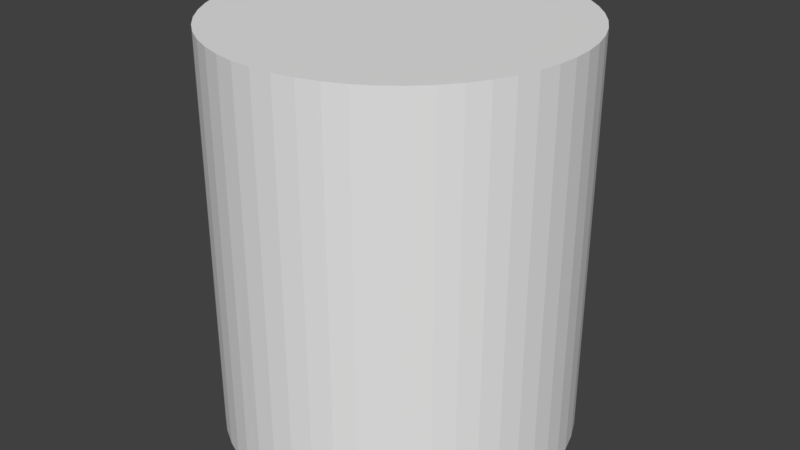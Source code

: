 # Source: ButtonInnerMesh.blend  (saved by Blender 2.79.0; exported with 4.5.12 LTS)
import bpy
from mathutils import Matrix  # noqa: F401  (used for matrix-valued properties, if any)

bpy.ops.wm.read_factory_settings(use_empty=True)
scene = bpy.context.scene
scene.name = 'Scene'

# ---- collections
col_collection_1 = bpy.data.collections.new('Collection 1'); scene.collection.children.link(col_collection_1)

# ---- world
world_world = bpy.data.worlds.new('World'); scene.world = world_world
world_world.color = (0.05088, 0.05088, 0.05088)
world_world.use_sun_shadow = False
world_world.sun_shadow_jitter_overblur = 0.0
world_world.cycles.sampling_method = 'MANUAL'

# ---- meshes
me_v2_knob = bpy.data.meshes.new('V2 knob')
me_v2_knob.from_pydata([(4.209, -5.113, 3.336), (4.808, -4.643, 9.336), (4.209, -5.113, 9.336), (4.808, -4.643, 3.336), (5.816, -3.505, 9.336), (5.347, -4.105, 3.336), (5.816, -3.506, 3.336), (5.347, -4.104, 9.336), (-0.8827, 6.199, 3.335), (-1.61, 5.973, 9.335), (-0.8827, 6.2, 9.335), (-1.61, 5.973, 3.335), (1.387, -6.183, 9.336), (2.136, -6.046, 3.336), (2.136, -6.046, 9.336), (1.387, -6.183, 3.336), (-0.1337, -6.183, 9.336), (0.6265, -6.229, 3.336), (0.6265, -6.229, 9.336), (-0.1337, -6.183, 3.336), (-2.956, -5.113, 3.336), (-2.304, -5.506, 9.336), (-2.956, -5.113, 9.336), (-2.304, -5.507, 3.336), (3.557, -5.507, 3.336), (3.557, -5.506, 9.336), (-4.094, 4.258, 3.336), (-3.555, 4.797, 9.335), (-3.555, 4.797, 3.335), (-4.094, 4.259, 9.336), (0.6265, 6.383, 9.335), (-0.1337, 6.337, 3.335), (-0.1337, 6.337, 9.335), (0.6265, 6.383, 3.335), (4.209, 5.266, 3.335), (3.557, 5.661, 9.335), (4.209, 5.267, 9.335), (3.557, 5.66, 3.335), (6.21, -2.853, 9.336), (6.523, -2.159, 3.336), (6.523, -2.159, 9.336), (6.21, -2.854, 3.336), (1.416, -3.128, 5.356), (1.126, 3.353, 5.355), (1.126, -3.2, 5.356), (1.416, 3.281, 5.355), (1.797, 3.163, 5.355), (1.797, -3.01, 5.356), (2.16, -2.846, 5.356), (2.16, 2.999, 5.355), (2.501, 2.793, 5.355), (2.501, -2.64, 5.356), (2.815, -2.394, 5.356), (2.815, 2.547, 5.355), (3.097, -2.112, 5.356), (3.097, 2.265, 5.355), (3.343, -1.798, 5.356), (3.343, 1.951, 5.355), (3.549, -1.457, 5.356), (3.549, 1.61, 5.355), (3.713, -1.094, 5.356), (3.713, 1.247, 5.355), (3.831, -0.7133, 5.356), (3.831, 0.8664, 5.355), (3.903, -0.3213, 5.355), (3.903, 0.4744, 5.355), (3.927, 0.07651, 5.355), (1.126, -4.923, 5.356), (0.1265, -3.2, 5.356), (0.1265, -4.923, 5.356), (0.1265, 3.353, 5.355), (0.1265, 5.077, 5.355), (1.126, 5.077, 5.355), (-2.65, -0.3213, 5.355), (-2.65, 0.4744, 5.355), (-2.674, 0.07651, 5.355), (-2.578, -0.7133, 5.356), (-2.578, 0.8664, 5.355), (-2.46, -1.094, 5.356), (-2.46, 1.247, 5.355), (-2.296, -1.457, 5.356), (-2.296, 1.61, 5.355), (-2.09, -1.798, 5.356), (-2.09, 1.951, 5.355), (-1.844, -2.112, 5.356), (-1.844, 2.265, 5.355), (-1.562, -2.394, 5.356), (-1.562, 2.547, 5.355), (-1.248, -2.64, 5.356), (-1.248, 2.793, 5.355), (-0.9074, -2.846, 5.356), (-0.9074, 2.999, 5.355), (-0.5439, 3.163, 5.355), (-0.5439, -3.01, 5.356), (-0.1634, -3.128, 5.356), (-0.1634, 3.281, 5.355), (-5.27, 2.313, 3.336), (-4.957, 3.008, 9.336), (-4.957, 3.007, 3.336), (-5.27, 2.313, 9.336), (-4.563, 3.659, 9.336), (-4.563, 3.659, 3.336), (5.816, 3.659, 9.336), (5.347, 4.258, 3.336), (5.347, 4.259, 9.336), (5.816, 3.659, 3.336), (6.21, 3.008, 9.336), (6.21, 3.007, 3.336), (6.523, 2.313, 3.336), (6.523, 2.313, 9.336), (6.749, 1.586, 3.336), (6.749, 1.586, 9.336), (-1.61, -5.82, 3.336), (-0.8827, -6.046, 9.336), (-1.61, -5.819, 9.336), (-0.8827, -6.046, 3.336), (-5.496, 1.586, 3.336), (-5.496, 1.586, 9.336), (6.887, 0.8368, 3.336), (6.887, 0.8373, 9.336), (-3.555, -4.643, 9.336), (-3.555, -4.643, 3.336), (-4.094, -4.105, 3.336), (-4.563, -3.505, 9.336), (-4.563, -3.506, 3.336), (-4.094, -4.104, 9.336), (6.932, 0.07722, 9.336), (6.932, 0.07667, 3.336), (6.887, -0.6829, 9.336), (6.887, -0.6834, 3.336), (1.387, 6.337, 3.335), (1.387, 6.337, 9.335), (4.808, 4.797, 3.335), (4.808, 4.797, 9.335), (-5.634, -0.6834, 3.336), (-5.68, 0.07722, 9.336), (-5.68, 0.07667, 3.336), (-5.634, -0.6829, 9.336), (6.749, -1.432, 9.336), (6.749, -1.432, 3.336), (-2.304, 5.66, 3.335), (-2.956, 5.267, 9.335), (-2.304, 5.661, 9.335), (-2.956, 5.266, 3.335), (2.863, 5.973, 3.335), (2.136, 6.2, 9.335), (2.863, 5.973, 9.335), (2.136, 6.199, 3.335), (-5.634, 0.8373, 9.336), (-5.634, 0.8368, 3.336), (2.863, -5.819, 9.336), (2.863, -5.82, 3.336), (-4.957, -2.854, 3.336), (-5.27, -2.159, 9.336), (-5.27, -2.159, 3.336), (-4.957, -2.853, 9.336), (-5.496, -1.432, 3.336), (-5.496, -1.432, 9.336), (0.1265, -4.923, 9.336), (1.126, -4.923, 9.336), (1.126, -3.199, 9.336), (1.416, -3.127, 9.336), (1.797, -3.009, 9.336), (2.16, -2.845, 9.336), (2.501, -2.639, 9.336), (2.815, -2.393, 9.336), (3.097, -2.111, 9.336), (3.343, -1.798, 9.336), (3.549, -1.457, 9.336), (3.713, -1.093, 9.336), (3.831, -0.7127, 9.336), (3.903, -0.3206, 9.336), (3.927, 0.07722, 9.336), (1.416, 3.282, 9.336), (1.126, 5.077, 9.335), (1.126, 3.354, 9.336), (1.797, 3.163, 9.336), (2.16, 3.0, 9.336), (2.501, 2.794, 9.336), (2.815, 2.548, 9.336), (3.097, 2.266, 9.336), (3.343, 1.952, 9.336), (3.549, 1.611, 9.336), (3.713, 1.248, 9.336), (3.831, 0.8671, 9.336), (3.903, 0.475, 9.336), (-2.674, 0.07722, 9.336), (-2.65, 0.475, 9.336), (-2.578, 0.8671, 9.336), (-2.46, 1.248, 9.336), (-2.296, 1.611, 9.336), (-2.09, 1.952, 9.336), (-1.844, 2.266, 9.336), (-1.562, 2.548, 9.336), (-1.248, 2.794, 9.336), (-0.9074, 3.0, 9.336), (-0.5439, 3.163, 9.336), (-0.1634, 3.282, 9.336), (0.1265, 3.354, 9.336), (0.1265, 5.077, 9.335), (-2.65, -0.3206, 9.336), (-2.578, -0.7127, 9.336), (-2.46, -1.093, 9.336), (-2.296, -1.457, 9.336), (-2.09, -1.798, 9.336), (-1.844, -2.111, 9.336), (-1.562, -2.393, 9.336), (-1.248, -2.639, 9.336), (-0.9074, -2.845, 9.336), (-0.5439, -3.009, 9.336), (-0.1634, -3.127, 9.336), (0.1265, -3.199, 9.336), (-4.563, 3.66, 13.13), (-4.563, -3.505, 13.13), (-2.956, -5.112, 13.13), (-2.674, 0.07755, 13.13), (-5.634, 0.8377, 13.13), (-5.496, -1.432, 13.13), (2.863, 5.974, 13.13), (3.097, 2.266, 13.13), (-4.094, -4.104, 13.13), (-0.1634, -3.127, 13.13), (0.1265, -3.199, 13.13), (-0.1337, -6.183, 13.13), (0.6265, -6.228, 13.13), (-0.9074, -2.845, 13.13), (-0.5439, -3.009, 13.13), (5.347, -4.104, 13.13), (4.808, 4.798, 13.13), (0.6265, 6.384, 13.13), (0.1265, 5.078, 13.13), (-1.248, -2.639, 13.13), (-2.304, -5.506, 13.13), (2.16, -2.845, 13.13), (2.501, -2.639, 13.13), (-1.562, -2.393, 13.13), (2.815, -2.393, 13.13), (2.136, -6.045, 13.13), (2.863, -5.819, 13.13), (1.387, -6.183, 13.13), (-0.1337, 6.338, 13.13), (3.097, -2.111, 13.13), (3.343, -1.797, 13.13), (6.523, 2.314, 13.13), (6.749, -1.432, 13.13), (0.1265, 3.354, 13.13), (3.927, 0.07755, 13.13), (3.903, 0.4754, 13.13), (4.808, -4.643, 13.13), (4.209, 5.267, 13.13), (-0.1634, 3.282, 13.13), (-5.496, 1.587, 13.13), (-5.634, -0.6826, 13.13), (-2.65, -0.3203, 13.13), (-2.578, -0.7123, 13.13), (4.209, -5.112, 13.13), (6.749, 1.587, 13.13), (-2.956, 5.267, 13.13), (-2.304, 5.661, 13.13), (-5.68, 0.07755, 13.13), (-2.46, -1.093, 13.13), (0.1265, -4.922, 13.13), (-4.957, 3.008, 13.13), (-2.09, -1.797, 13.13), (-1.844, -2.111, 13.13), (-5.27, 2.314, 13.13), (-5.27, -2.159, 13.13), (-4.957, -2.853, 13.13), (1.126, -4.922, 13.13), (-2.296, -1.456, 13.13), (-0.5439, 3.164, 13.13), (-1.61, -5.819, 13.13), (5.816, -3.505, 13.13), (1.797, -3.009, 13.13), (2.815, 2.548, 13.13), (-3.555, 4.798, 13.13), (-4.094, 4.259, 13.13), (3.343, 1.952, 13.13), (1.416, -3.127, 13.13), (-0.8827, -6.045, 13.13), (3.549, 1.611, 13.13), (3.713, 1.248, 13.13), (3.557, -5.506, 13.13), (1.126, 5.078, 13.13), (3.557, 5.661, 13.13), (-1.61, 5.974, 13.13), (-0.8827, 6.2, 13.13), (1.126, -3.199, 13.13), (6.887, 0.8377, 13.13), (1.387, 6.338, 13.13), (2.136, 6.2, 13.13), (1.416, 3.282, 13.13), (-2.65, 0.4754, 13.13), (6.523, -2.159, 13.13), (-2.578, 0.8674, 13.13), (-2.46, 1.248, 13.13), (-2.296, 1.611, 13.13), (-2.09, 1.952, 13.13), (-1.844, 2.266, 13.13), (3.831, 0.8674, 13.13), (-1.562, 2.548, 13.13), (-0.9074, 3.0, 13.13), (-1.248, 2.794, 13.13), (6.21, 3.008, 13.13), (6.887, -0.6826, 13.13), (2.501, 2.794, 13.13), (-3.555, -4.643, 13.13), (2.16, 3.0, 13.13), (3.831, -0.7123, 13.13), (3.903, -0.3203, 13.13), (6.932, 0.07755, 13.13), (1.797, 3.164, 13.13), (3.713, -1.093, 13.13), (6.21, -2.853, 13.13), (5.347, 4.259, 13.13), (5.816, 3.66, 13.13), (3.549, -1.456, 13.13), (-4.563, 3.66, 17.78), (-4.563, -3.504, 17.78), (-2.956, -5.112, 17.78), (-2.674, 0.07796, 17.78), (-5.634, 0.8381, 17.78), (-5.496, -1.431, 17.78), (2.863, 5.974, 17.78), (3.097, 2.267, 17.78), (-4.094, -4.104, 17.78), (-0.1634, -3.127, 17.78), (0.1265, -3.199, 17.78), (-0.1337, -6.182, 17.78), (0.6265, -6.228, 17.78), (-0.9074, -2.845, 17.78), (-0.5439, -3.008, 17.78), (5.347, -4.104, 17.78), (4.808, 4.798, 17.78), (0.6265, 6.384, 17.78), (0.1265, 5.078, 17.78), (-1.248, -2.638, 17.78), (-2.304, -5.506, 17.78), (2.16, -2.845, 17.78), (2.501, -2.638, 17.78), (-1.562, -2.393, 17.78), (2.815, -2.393, 17.78), (2.136, -6.045, 17.78), (2.863, -5.818, 17.78), (1.387, -6.182, 17.78), (-0.1337, 6.338, 17.78), (3.097, -2.111, 17.78), (3.343, -1.797, 17.78), (6.523, 2.314, 17.78), (6.749, -1.431, 17.78), (0.1265, 3.354, 17.78), (3.927, 0.07796, 17.78), (3.903, 0.4758, 17.78), (4.808, -4.642, 17.78), (4.209, 5.268, 17.78), (-0.1634, 3.283, 17.78), (-5.496, 1.587, 17.78), (-5.634, -0.6821, 17.78), (-2.65, -0.3199, 17.78), (-2.578, -0.7119, 17.78), (4.209, -5.112, 17.78), (6.749, 1.587, 17.78), (-2.956, 5.268, 17.78), (-2.304, 5.662, 17.78), (-5.68, 0.07796, 17.78), (-2.46, -1.092, 17.78), (0.1265, -4.922, 17.78), (-4.957, 3.009, 17.78), (-2.09, -1.797, 17.78), (-1.844, -2.111, 17.78), (-5.27, 2.314, 17.78), (-5.27, -2.158, 17.78), (-4.957, -2.853, 17.78), (1.126, -4.922, 17.78), (-2.296, -1.456, 17.78), (-0.5439, 3.164, 17.78), (-1.61, -5.818, 17.78), (5.816, -3.504, 17.78), (1.797, -3.008, 17.78), (2.815, 2.548, 17.78), (-3.555, 4.798, 17.78), (-4.094, 4.26, 17.78), (3.343, 1.953, 17.78), (1.416, -3.127, 17.78), (-0.8827, -6.045, 17.78), (3.549, 1.612, 17.78), (3.713, 1.248, 17.78), (3.557, -5.506, 17.78), (1.126, 5.078, 17.78), (3.557, 5.662, 17.78), (-1.61, 5.974, 17.78), (-0.8827, 6.201, 17.78), (1.126, -3.199, 17.78), (6.887, 0.8381, 17.78), (1.387, 6.338, 17.78), (2.136, 6.201, 17.78), (1.416, 3.283, 17.78), (-2.65, 0.4758, 17.78), (6.523, -2.158, 17.78), (-2.578, 0.8678, 17.78), (-2.46, 1.248, 17.78), (-2.296, 1.612, 17.78), (-2.09, 1.953, 17.78), (-1.844, 2.267, 17.78), (3.831, 0.8678, 17.78), (-1.562, 2.548, 17.78), (-0.9074, 3.0, 17.78), (-1.248, 2.794, 17.78), (6.21, 3.009, 17.78), (6.887, -0.6821, 17.78), (2.501, 2.794, 17.78), (-3.555, -4.642, 17.78), (2.16, 3.0, 17.78), (3.831, -0.7119, 17.78), (3.903, -0.3199, 17.78), (6.932, 0.07796, 17.78), (1.797, 3.164, 17.78), (3.713, -1.092, 17.78), (6.21, -2.853, 17.78), (5.347, 4.26, 17.78), (5.816, 3.66, 17.78), (3.549, -1.456, 17.78)], [], [(0, 1, 2), (1, 0, 3), (4, 5, 6), (5, 4, 7), (8, 9, 10), (9, 8, 11), (12, 13, 14), (13, 12, 15), (16, 17, 18), (17, 16, 19), (20, 21, 22), (21, 20, 23), (24, 2, 25), (2, 24, 0), (26, 27, 28), (27, 26, 29), (30, 31, 32), (31, 30, 33), (34, 35, 36), (35, 34, 37), (38, 39, 40), (39, 38, 41), (38, 6, 41), (6, 38, 4), (42, 43, 44), (43, 42, 45), (45, 42, 46), (46, 42, 47), (46, 47, 48), (46, 48, 49), (49, 48, 50), (50, 48, 51), (50, 51, 52), (50, 52, 53), (53, 52, 54), (53, 54, 55), (55, 54, 56), (55, 56, 57), (57, 56, 58), (57, 58, 59), (59, 58, 60), (59, 60, 61), (61, 60, 62), (61, 62, 63), (63, 62, 64), (63, 64, 65), (65, 64, 66), (67, 68, 69), (68, 67, 70), (70, 67, 71), (71, 67, 44), (71, 44, 72), (72, 44, 43), (73, 74, 75), (74, 73, 76), (74, 76, 77), (77, 76, 78), (77, 78, 79), (79, 78, 80), (79, 80, 81), (81, 80, 82), (81, 82, 83), (83, 82, 84), (83, 84, 85), (85, 84, 86), (85, 86, 87), (87, 86, 88), (87, 88, 89), (89, 88, 90), (89, 90, 91), (91, 90, 92), (92, 90, 93), (92, 93, 94), (92, 94, 95), (95, 94, 68), (95, 68, 70), (96, 97, 98), (97, 96, 99), (98, 100, 101), (100, 98, 97), (101, 29, 26), (29, 101, 100), (102, 103, 104), (103, 102, 105), (106, 105, 102), (105, 106, 107), (106, 108, 107), (108, 106, 109), (109, 110, 108), (110, 109, 111), (112, 113, 114), (113, 112, 115), (116, 99, 96), (99, 116, 117), (21, 112, 114), (112, 21, 23), (111, 118, 110), (118, 111, 119), (120, 20, 22), (20, 120, 121), (122, 123, 124), (123, 122, 125), (126, 118, 119), (118, 126, 127), (128, 127, 126), (127, 128, 129), (130, 30, 131), (30, 130, 33), (121, 125, 122), (125, 121, 120), (104, 132, 133), (132, 104, 103), (134, 135, 136), (135, 134, 137), (138, 129, 128), (129, 138, 139), (31, 10, 32), (10, 31, 8), (132, 36, 133), (36, 132, 34), (140, 141, 142), (141, 140, 143), (17, 12, 18), (12, 17, 15), (144, 145, 146), (145, 144, 147), (143, 27, 141), (27, 143, 28), (7, 3, 5), (3, 7, 1), (136, 148, 149), (148, 136, 135), (13, 150, 14), (150, 13, 151), (152, 153, 154), (153, 152, 155), (9, 140, 142), (140, 9, 11), (156, 137, 134), (137, 156, 157), (151, 25, 150), (25, 151, 24), (138, 39, 139), (39, 138, 40), (149, 117, 116), (117, 149, 148), (154, 157, 156), (157, 154, 153), (115, 16, 113), (16, 115, 19), (37, 146, 35), (146, 37, 144), (137, 157, 217, 252), (186, 187, 292, 215), (203, 202, 260, 269), (22, 21, 232, 214), (197, 198, 245, 250), (119, 111, 256, 288), (187, 188, 294, 292), (198, 199, 230, 245), (133, 36, 249, 228), (169, 168, 316, 312), (162, 161, 278, 273), (196, 197, 250, 270), (27, 29, 276, 275), (111, 109, 243, 256), (168, 167, 242, 316), (188, 189, 295, 294), (145, 131, 289, 290), (155, 123, 213, 267), (158, 211, 222, 261), (178, 179, 274, 305), (173, 174, 175), (172, 171, 309, 246), (202, 201, 254, 260), (173, 176, 311, 291), (36, 35, 284, 249), (40, 138, 244, 293), (209, 208, 225, 226), (126, 119, 288, 310), (166, 165, 236, 241), (205, 204, 263, 264), (159, 158, 261, 268), (9, 142, 258, 285), (153, 155, 267, 266), (2, 1, 248, 255), (182, 183, 281, 280), (174, 173, 291, 283), (106, 102, 315, 303), (208, 207, 231, 225), (12, 14, 237, 239), (207, 206, 235, 231), (14, 150, 238, 237), (160, 159, 268, 287), (148, 135, 259, 216), (190, 191, 297, 296), (10, 9, 285, 286), (161, 160, 287, 278), (193, 194, 302, 300), (181, 182, 280, 277), (163, 162, 273, 233), (183, 184, 299, 281), (100, 97, 262, 212), (195, 196, 270, 301), (109, 106, 303, 243), (185, 172, 246, 247), (30, 32, 240, 229), (131, 30, 229, 289), (167, 166, 241, 242), (211, 210, 221, 222), (4, 38, 313, 272), (38, 40, 293, 313), (104, 133, 228, 314), (176, 177, 307, 311), (128, 126, 310, 304), (35, 146, 218, 284), (21, 114, 271, 232), (138, 128, 304, 244), (123, 125, 220, 213), (177, 178, 305, 307), (7, 4, 272, 227), (189, 190, 296, 295), (135, 137, 252, 259), (199, 174, 283, 230), (210, 209, 226, 221), (114, 113, 279, 271), (146, 145, 290, 218), (194, 195, 301, 302), (150, 25, 282, 238), (102, 104, 314, 315), (32, 10, 286, 240), (179, 180, 219, 274), (170, 169, 312, 308), (99, 117, 251, 265), (184, 185, 247, 299), (142, 141, 257, 258), (157, 153, 266, 217), (97, 99, 265, 262), (18, 12, 239, 224), (29, 100, 212, 276), (191, 192, 298, 297), (141, 27, 275, 257), (113, 16, 223, 279), (164, 163, 233, 234), (16, 18, 224, 223), (117, 148, 216, 251), (204, 203, 269, 263), (165, 164, 234, 236), (171, 170, 308, 309), (192, 193, 300, 298), (125, 120, 306, 220), (1, 7, 227, 248), (180, 181, 277, 219), (201, 200, 253, 254), (200, 186, 215, 253), (25, 2, 255, 282), (206, 205, 264, 235), (120, 22, 214, 306), (145, 130, 131), (130, 145, 147), (124, 155, 152), (155, 124, 123), (58, 169, 60), (169, 58, 168), (60, 170, 62), (170, 60, 169), (62, 171, 64), (171, 62, 170), (64, 172, 66), (172, 64, 171), (66, 185, 65), (185, 66, 172), (65, 184, 63), (184, 65, 185), (63, 183, 61), (183, 63, 184), (61, 182, 59), (182, 61, 183), (59, 181, 57), (181, 59, 182), (57, 180, 55), (180, 57, 181), (55, 179, 53), (179, 55, 180), (178, 53, 179), (53, 178, 50), (49, 178, 177), (178, 49, 50), (176, 49, 177), (49, 176, 46), (45, 176, 173), (176, 45, 46), (196, 95, 197), (95, 196, 92), (91, 196, 195), (196, 91, 92), (89, 195, 194), (195, 89, 91), (87, 194, 193), (194, 87, 89), (192, 87, 193), (87, 192, 85), (192, 83, 85), (83, 192, 191), (191, 81, 83), (81, 191, 190), (189, 81, 190), (81, 189, 79), (188, 79, 189), (79, 188, 77), (188, 74, 77), (74, 188, 187), (186, 74, 187), (74, 186, 75), (186, 73, 75), (73, 186, 200), (201, 73, 200), (73, 201, 76), (201, 78, 76), (78, 201, 202), (202, 80, 78), (80, 202, 203), (204, 80, 203), (80, 204, 82), (204, 84, 82), (84, 204, 205), (205, 86, 84), (86, 205, 206), (88, 206, 207), (206, 88, 86), (208, 88, 207), (88, 208, 90), (93, 208, 209), (208, 93, 90), (210, 93, 209), (93, 210, 94), (47, 161, 162), (161, 47, 42), (163, 47, 162), (47, 163, 48), (51, 163, 164), (163, 51, 48), (165, 51, 164), (51, 165, 52), (52, 166, 54), (166, 52, 165), (54, 167, 56), (167, 54, 166), (56, 168, 58), (168, 56, 167), (161, 44, 160), (44, 161, 42), (68, 210, 211), (210, 68, 94), (197, 70, 198), (70, 197, 95), (43, 173, 175), (173, 43, 45), (43, 174, 72), (174, 43, 175), (71, 174, 199), (174, 71, 72), (199, 70, 71), (70, 199, 198), (158, 68, 211), (68, 158, 69), (67, 158, 159), (158, 67, 69), (44, 159, 160), (159, 44, 67), (261, 222, 327, 366), (250, 245, 350, 355), (262, 265, 370, 367), (293, 244, 349, 398), (218, 290, 395, 323), (232, 271, 376, 337), (311, 307, 412, 416), (264, 263, 368, 369), (315, 314, 419, 420), (215, 292, 397, 320), (244, 304, 409, 349), (212, 262, 367, 317), (310, 288, 393, 415), (290, 289, 394, 395), (260, 254, 359, 365), (289, 229, 334, 394), (277, 280, 385, 382), (270, 250, 355, 375), (216, 259, 364, 321), (259, 252, 357, 364), (258, 257, 362, 363), (297, 298, 403, 402), (288, 256, 361, 393), (307, 305, 410, 412), (245, 230, 335, 350), (220, 306, 411, 325), (278, 287, 392, 383), (254, 253, 358, 359), (303, 315, 420, 408), (271, 279, 384, 376), (248, 227, 332, 353), (228, 249, 354, 333), (241, 236, 341, 346), (300, 302, 407, 405), (224, 239, 344, 329), (298, 300, 405, 403), (269, 260, 365, 374), (283, 291, 396, 388), (285, 258, 363, 390), (251, 216, 321, 356), (287, 268, 373, 392), (306, 214, 319, 411), (247, 246, 351, 352), (252, 217, 322, 357), (286, 285, 390, 391), (305, 274, 379, 410), (312, 316, 421, 417), (229, 240, 345, 334), (313, 293, 398, 418), (284, 218, 323, 389), (242, 241, 346, 347), (304, 310, 415, 409), (230, 283, 388, 335), (239, 237, 342, 344), (302, 301, 406, 407), (243, 303, 408, 348), (237, 238, 343, 342), (276, 212, 317, 381), (295, 296, 401, 400), (221, 226, 331, 326), (236, 234, 339, 341), (263, 269, 374, 368), (231, 235, 340, 336), (316, 242, 347, 421), (282, 255, 360, 387), (299, 247, 352, 404), (234, 233, 338, 339), (255, 248, 353, 360), (280, 281, 386, 385), (257, 275, 380, 362), (214, 232, 337, 319), (301, 270, 375, 406), (225, 231, 336, 330), (213, 220, 325, 318), (238, 282, 387, 343), (273, 278, 383, 378), (219, 277, 382, 324), (281, 299, 404, 386), (226, 225, 330, 331), (275, 276, 381, 380), (223, 224, 329, 328), (267, 213, 318, 372), (240, 286, 391, 345), (222, 221, 326, 327), (249, 284, 389, 354), (274, 219, 324, 379), (268, 261, 366, 373), (233, 273, 378, 338), (308, 312, 417, 413), (314, 228, 333, 419), (296, 297, 402, 401), (227, 272, 377, 332), (279, 223, 328, 384), (253, 215, 320, 358), (256, 243, 348, 361), (272, 313, 418, 377), (217, 266, 371, 322), (246, 309, 414, 351), (291, 311, 416, 396), (235, 264, 369, 340), (294, 295, 400, 399), (309, 308, 413, 414), (265, 251, 356, 370), (266, 267, 372, 371), (292, 294, 399, 397), (329, 366, 328), (366, 329, 373), (373, 329, 344), (373, 344, 392), (392, 344, 383), (383, 344, 342), (383, 342, 378), (378, 342, 338), (338, 342, 343), (338, 343, 339), (339, 343, 341), (341, 343, 346), (346, 343, 387), (346, 387, 347), (347, 387, 421), (421, 387, 417), (417, 387, 360), (417, 360, 413), (413, 360, 414), (414, 360, 351), (388, 396, 394), (394, 396, 395), (395, 396, 416), (395, 416, 412), (395, 412, 323), (323, 412, 410), (323, 410, 379), (323, 379, 324), (323, 324, 389), (389, 324, 382), (389, 382, 385), (389, 385, 386), (389, 386, 354), (354, 386, 404), (354, 404, 352), (354, 352, 351), (354, 351, 360), (354, 360, 353), (354, 353, 333), (333, 353, 332), (333, 332, 419), (419, 332, 377), (419, 377, 420), (420, 377, 408), (408, 377, 418), (408, 418, 348), (348, 418, 398), (348, 398, 349), (348, 349, 361), (361, 349, 393), (393, 349, 409), (393, 409, 415), (357, 321, 364), (321, 357, 322), (321, 322, 356), (356, 322, 370), (370, 322, 371), (370, 371, 372), (370, 372, 367), (367, 372, 318), (367, 318, 317), (317, 318, 325), (317, 325, 381), (381, 325, 411), (381, 411, 380), (380, 411, 319), (380, 319, 362), (362, 319, 320), (362, 320, 397), (362, 397, 363), (363, 397, 399), (363, 399, 400), (363, 400, 401), (363, 401, 390), (390, 401, 402), (390, 402, 403), (390, 403, 405), (390, 405, 391), (391, 405, 407), (391, 407, 406), (391, 406, 375), (391, 375, 345), (345, 375, 355), (345, 355, 350), (345, 350, 335), (345, 335, 334), (334, 335, 388), (334, 388, 394), (319, 358, 320), (358, 319, 337), (358, 337, 359), (359, 337, 365), (365, 337, 374), (374, 337, 376), (374, 376, 368), (368, 376, 369), (369, 376, 340), (340, 376, 384), (340, 384, 336), (336, 384, 330), (330, 384, 331), (331, 384, 328), (331, 328, 326), (326, 328, 327), (327, 328, 366), (17, 19, 115, 112, 23, 20, 121, 122, 124, 152, 154, 156, 134, 136, 149, 116, 96, 98, 101, 26, 28, 143, 140, 11, 8, 31, 33, 130, 147, 144, 37, 34, 132, 103, 105, 107, 108, 110, 118, 127, 129, 139, 39, 41, 6, 5, 3, 0, 24, 151, 13, 15)])
me_v2_knob.use_remesh_preserve_volume = False
me_v2_knob.use_remesh_preserve_attributes = False
me_v2_knob.use_mirror_vertex_groups = False
me_v2_knob.update()

# ---- objects
ob_v2_knob = bpy.data.objects.new('V2 knob', me_v2_knob)

# ---- transforms, parenting, visibility, modifiers, constraints
ob_v2_knob.location = (0.0, 0.0, 0.0)
ob_v2_knob.rotation_euler = (3.142, 0.0, 0.0)
ob_v2_knob.scale = (0.01, 0.01, 0.01)
ob_v2_knob.lineart.crease_threshold = 0.0

# ---- collection membership
col_collection_1.objects.link(ob_v2_knob)

# ---- scene / render settings (as saved in the file)
scene.frame_start = 1; scene.frame_end = 250; scene.frame_set(1)
scene.render.engine = 'BLENDER_EEVEE_NEXT'
scene.render.resolution_percentage = 50
scene.render.dither_intensity = 0.0
scene.cycles.use_denoising = False
scene.cycles.samples = 128
scene.cycles.sampling_pattern = 'TABULATED_SOBOL'
scene.cycles.use_adaptive_sampling = False
scene.cycles.use_light_tree = False
scene.cycles.blur_glossy = 0.0
scene.cycles.sample_clamp_indirect = 0.0
scene.view_settings.view_transform = 'Standard'
bpy.context.view_layer.update()

# ---- added for rendering (the .blend has no active camera and no usable light): camera, sun
cam_auto = bpy.data.cameras.new('AutoCamera')
cam_auto.lens = 50.0
cam_auto.sensor_width = 36.0
cam_auto.clip_end = 1000.0
ob_auto_camera = bpy.data.objects.new('AutoCamera', cam_auto)
scene.collection.objects.link(ob_auto_camera)
ob_auto_camera.location = (0.218619, -0.255598, 0.0643119)
ob_auto_camera.rotation_euler = (1.09748, -7.21219e-08, 0.694738)
scene.camera = ob_auto_camera
light_auto_sun = bpy.data.lights.new('AutoSun', 'SUN')
light_auto_sun.energy = 3.0
light_auto_sun.angle = 0.0523599
ob_auto_sun = bpy.data.objects.new('AutoSun', light_auto_sun)
scene.collection.objects.link(ob_auto_sun)
ob_auto_sun.rotation_euler = (0.872665, 0.174533, 0.523599)
bpy.context.view_layer.update()
